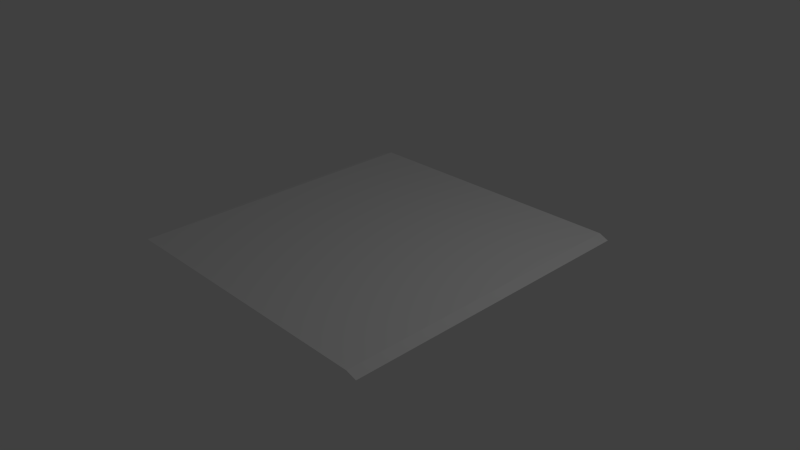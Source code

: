 # Source: plafond2.blend  (saved by Blender 2.74.0; exported with 4.5.12 LTS)
import bpy
from mathutils import Matrix  # noqa: F401  (used for matrix-valued properties, if any)

bpy.ops.wm.read_factory_settings(use_empty=True)
scene = bpy.context.scene
scene.name = 'Scene'

# ---- collections
col_collection_1 = bpy.data.collections.new('Collection 1'); scene.collection.children.link(col_collection_1)

# ---- materials (node trees are filled in below, after node groups)
mat_material = bpy.data.materials.new('Material')
mat_material.alpha_threshold = 0.0
mat_material.use_transparent_shadow = False
mat_material.roughness = 0.5
mat_material.line_color = (0.0, 0.0, 0.0, 1.0)

# ---- material node trees

# ---- world
world_world = bpy.data.worlds.new('World'); scene.world = world_world
world_world.color = (0.05088, 0.05088, 0.05088)
world_world.use_sun_shadow = False
world_world.sun_shadow_jitter_overblur = 0.0
world_world.cycles.sampling_method = 'MANUAL'
world_world.cycles.sample_map_resolution = 256

# ---- cameras
cam_camera = bpy.data.cameras.new('Camera')
cam_camera.clip_end = 100.0
cam_camera.lens = 35.0
cam_camera.sensor_width = 32.0
cam_camera.sensor_height = 18.0
cam_camera.ortho_scale = 7.314
cam_camera.dof.focus_distance = 0.0
cam_camera.dof.aperture_fstop = 128.0

# ---- lights
light_lamp = bpy.data.lights.new('Lamp', 'POINT')
light_lamp.transmission_factor = 0.0
light_lamp.cutoff_distance = 30.0
light_lamp.energy = 100.0
light_lamp.shadow_buffer_clip_start = 1.001
light_lamp.shadow_soft_size = 0.1
light_lamp.shadow_maximum_resolution = 0.006
light_lamp.use_absolute_resolution = True
light_lamp.cycles.use_multiple_importance_sampling = False

# ---- meshes
me_cube = bpy.data.meshes.new('Cube')
me_cube.from_pydata([(1.958, 2.124, -0.8579), (1.958, -2.1, -0.8579), (-1.958, -2.1, -0.8579), (-1.958, 2.124, -0.8579), (2.1, 2.101, -0.9025), (2.1, -2.1, -0.9025), (-2.1, 2.101, -0.9025), (-2.1, -2.1, -0.9025)], [], [(0, 3, 2, 1), (0, 1, 5, 4), (2, 3, 6, 7)])
_uv = me_cube.uv_layers.new(name='UVMap')
_uv.uv.foreach_set('vector', [0.0321, 0.003589, 0.9686, 0.001668, 0.9649, 0.9963, 0.03839, 0.9932, 0.0321, 0.003589, 0.03839, 0.9932, 0.003218, 0.9926, -0.002011, 9.886e-05, 0.9649, 0.9963, 0.9686, 0.001668, 0.9997, -0.00167, 0.9968, 0.9958])
me_cube.materials.append(mat_material)
me_cube.use_remesh_preserve_volume = False
me_cube.use_remesh_preserve_attributes = False
me_cube.use_mirror_vertex_groups = False
me_cube.update()

# ---- objects
ob_cube = bpy.data.objects.new('Cube', me_cube)
ob_lamp = bpy.data.objects.new('Lamp', light_lamp)
ob_camera = bpy.data.objects.new('Camera', cam_camera)

# ---- transforms, parenting, visibility, modifiers, constraints
ob_cube.location = (0.0, 0.0, 1.111)
ob_cube.lock_rotations_4d = False
ob_cube.empty_display_type = 'ARROWS'
ob_cube.lineart.crease_threshold = 0.0
ob_lamp.location = (4.076, 1.005, 5.904)
ob_lamp.rotation_euler = (0.6503, 0.05522, 1.866)
ob_lamp.lock_rotations_4d = False
ob_lamp.empty_display_type = 'ARROWS'
ob_lamp.color = (0.0, 0.0, 0.0, 0.0)
ob_lamp.lineart.crease_threshold = 0.0
ob_camera.location = (7.481, -6.508, 5.344)
ob_camera.rotation_euler = (1.109, 0.01082, 0.8149)
ob_camera.lock_rotations_4d = False
ob_camera.empty_display_type = 'ARROWS'
ob_camera.color = (0.0, 0.0, 0.0, 0.0)
ob_camera.display_type = 'WIRE'
ob_camera.lineart.crease_threshold = 0.0

# ---- collection membership
col_collection_1.objects.link(ob_cube)
col_collection_1.objects.link(ob_lamp)
col_collection_1.objects.link(ob_camera)

# ---- scene / render settings (as saved in the file)
scene.camera = ob_camera
scene.frame_start = 1; scene.frame_end = 250; scene.frame_set(1)
scene.render.engine = 'BLENDER_EEVEE_NEXT'
scene.render.resolution_percentage = 50
scene.render.dither_intensity = 0.0
scene.cycles.use_denoising = False
scene.cycles.samples = 10
scene.cycles.sampling_pattern = 'TABULATED_SOBOL'
scene.cycles.light_sampling_threshold = 0.0
scene.cycles.use_adaptive_sampling = False
scene.cycles.use_light_tree = False
scene.cycles.blur_glossy = 0.0
scene.cycles.pixel_filter_type = 'GAUSSIAN'
scene.cycles.sample_clamp_indirect = 0.0
scene.view_settings.view_transform = 'Standard'
bpy.context.view_layer.update()
